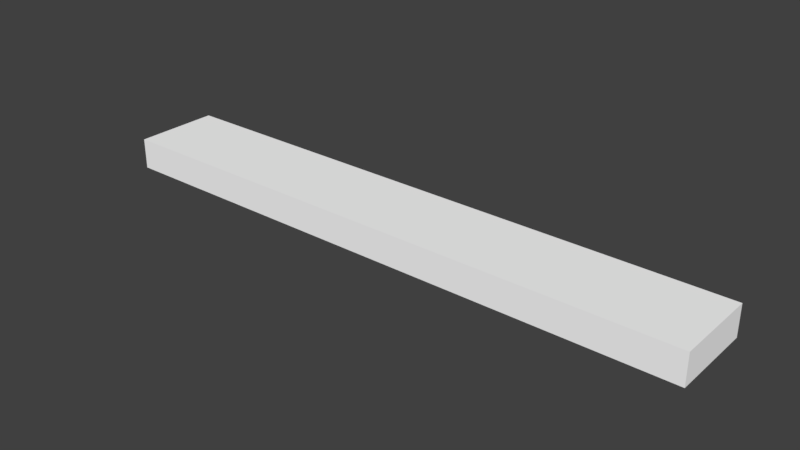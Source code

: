 # Source: Bahnhofsgeb_RH.blend  (saved by Blender 2.79.7; exported with 4.5.12 LTS)
import bpy
from mathutils import Matrix  # noqa: F401  (used for matrix-valued properties, if any)

bpy.ops.wm.read_factory_settings(use_empty=True)
scene = bpy.context.scene
scene.name = 'Scene'

# ---- collections
col_collection_1 = bpy.data.collections.new('Collection 1'); scene.collection.children.link(col_collection_1)

# ---- materials (node trees are filled in below, after node groups)
mat_material = bpy.data.materials.new('Material')
mat_material.alpha_threshold = 0.0
mat_material.use_transparent_shadow = False
mat_material.diffuse_color = (1.0, 1.0, 1.0, 1.0)
mat_material.roughness = 0.5
mat_material.line_color = (0.0, 0.0, 0.0, 1.0)

# ---- material node trees

# ---- world
world_world = bpy.data.worlds.new('World'); scene.world = world_world
world_world.color = (0.05088, 0.05088, 0.05088)
world_world.use_sun_shadow = False
world_world.sun_shadow_jitter_overblur = 0.0

# ---- meshes
me_cube = bpy.data.meshes.new('Cube')
me_cube.from_pydata([(87.5, 12.5, -4.5), (87.5, -12.5, -4.5), (-87.5, -12.5, -4.5), (-87.5, 12.5, -4.5), (87.5, 12.5, 4.5), (87.5, -12.5, 4.5), (-87.5, -12.5, 4.5), (-87.5, 12.5, 4.5), (29.17, -12.5, -4.5), (-29.17, -12.5, -4.5), (29.17, 12.5, 4.5), (-29.17, 12.5, 4.5), (29.17, -12.5, 4.5), (-29.17, -12.5, 4.5)], [], [(10, 11, 7, 6, 13, 12, 5, 4), (0, 4, 5, 1), (9, 13, 6, 2), (2, 6, 7, 3), (0, 3, 7, 11, 10, 4), (1, 5, 12, 8), (8, 12, 13, 9)])
_uv = me_cube.uv_layers.new(name='UVMap')
_uv.uv.foreach_set('vector', [0.4187, 0.04941, 0.414, 0.04941, 0.4092, 0.04941, 0.4092, 0.03518, 0.414, 0.03518, 0.4187, 0.03518, 0.4235, 0.03518, 0.4235, 0.04941, 0.5175, -0.000895, 0.5175, 0.247, 0.2696, 0.247, 0.2696, -0.000895, 0.9714, 0.7522, 0.9715, 0.9991, 0.0008207, 0.9985, 0.001129, 0.7509, 0.5174, -0.0003011, 0.5174, 0.2464, 0.2707, 0.2464, 0.2707, -0.0003012, 0.3891, 0.04538, 0.3716, 0.04538, 0.3716, 0.02792, 0.3774, 0.02792, 0.3832, 0.02792, 0.3891, 0.02792, 0.9703, 0.2506, 0.9723, 0.4982, 0.0003622, 0.4957, 0.0005231, 0.2518, 0.9713, 0.5014, 0.9709, 0.7501, -0.0009492, 0.7497, -0.0009485, 0.5002])
me_cube.materials.append(mat_material)
me_cube.use_remesh_preserve_volume = False
me_cube.use_remesh_preserve_attributes = False
me_cube.use_mirror_vertex_groups = False
me_cube.update()

# ---- objects
ob_1_1500_geb = bpy.data.objects.new('1_1500_Geb', me_cube)

# ---- transforms, parenting, visibility, modifiers, constraints
ob_1_1500_geb.location = (0.0, 0.0, 4.5)
ob_1_1500_geb.lock_rotations_4d = False
ob_1_1500_geb.empty_display_type = 'ARROWS'
ob_1_1500_geb.lineart.crease_threshold = 0.0

# ---- collection membership
col_collection_1.objects.link(ob_1_1500_geb)

# ---- scene / render settings (as saved in the file)
scene.frame_start = 1; scene.frame_end = 250; scene.frame_set(1)
scene.render.engine = 'BLENDER_EEVEE_NEXT'
scene.render.resolution_percentage = 50
scene.render.dither_intensity = 0.0
scene.cycles.use_denoising = False
scene.cycles.samples = 128
scene.cycles.sampling_pattern = 'TABULATED_SOBOL'
scene.cycles.use_adaptive_sampling = False
scene.cycles.use_light_tree = False
scene.view_settings.view_transform = 'Standard'
bpy.context.view_layer.update()

# ---- added for rendering (the .blend has no active camera and no usable light): camera, sun
cam_auto = bpy.data.cameras.new('AutoCamera')
cam_auto.lens = 50.0
cam_auto.sensor_width = 36.0
cam_auto.clip_end = 2874.15
ob_auto_camera = bpy.data.objects.new('AutoCamera', cam_auto)
scene.collection.objects.link(ob_auto_camera)
ob_auto_camera.location = (163.77, -196.524, 135.516)
ob_auto_camera.rotation_euler = (1.09748, -7.21219e-08, 0.694738)
scene.camera = ob_auto_camera
light_auto_sun = bpy.data.lights.new('AutoSun', 'SUN')
light_auto_sun.energy = 3.0
light_auto_sun.angle = 0.0523599
ob_auto_sun = bpy.data.objects.new('AutoSun', light_auto_sun)
scene.collection.objects.link(ob_auto_sun)
ob_auto_sun.rotation_euler = (0.872665, 0.174533, 0.523599)
bpy.context.view_layer.update()
